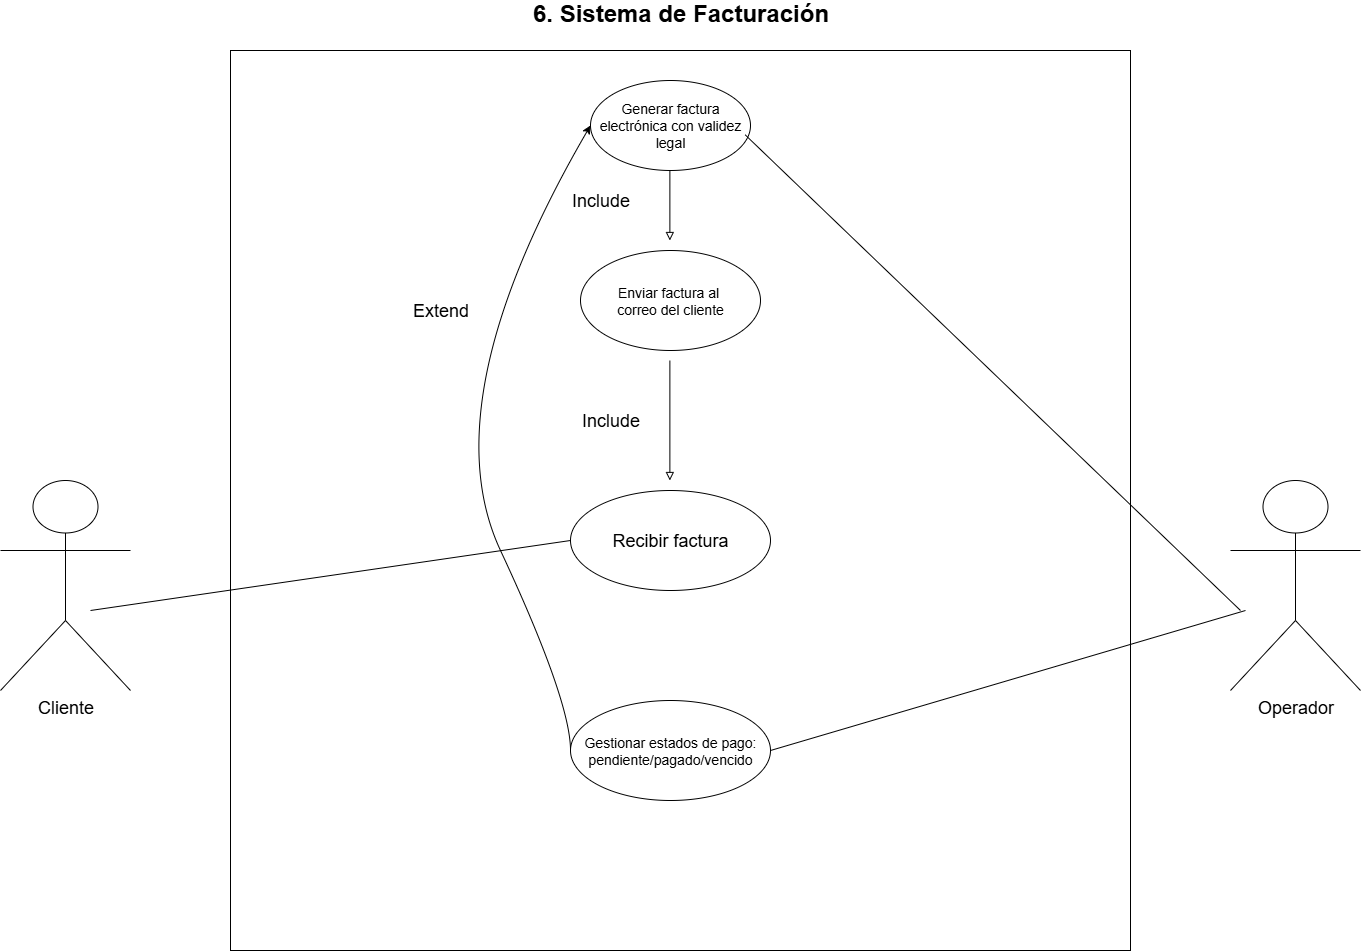

The diagram above was exported from draw.io. Its source (the exported page's mxGraphModel, read from the mxfile embedded in the PNG):
<mxGraphModel dx="2364" dy="851" grid="1" gridSize="10" guides="1" tooltips="1" connect="1" arrows="1" fold="1" page="1" pageScale="1" pageWidth="850" pageHeight="1100" math="0" shadow="0">
  <root>
    <mxCell id="0" />
    <mxCell id="1" parent="0" />
    <mxCell id="8Hdt1FH8gJfkPrJffVg7-2" value="" style="whiteSpace=wrap;html=1;aspect=fixed;" vertex="1" parent="1">
      <mxGeometry x="140" y="120" width="900" height="900" as="geometry" />
    </mxCell>
    <mxCell id="8Hdt1FH8gJfkPrJffVg7-3" value="&lt;font style=&quot;font-size: 14px;&quot;&gt;Enviar factura al&amp;nbsp;&lt;/font&gt;&lt;div&gt;&lt;font style=&quot;font-size: 14px;&quot;&gt;correo del cliente&lt;/font&gt;&lt;/div&gt;" style="ellipse;whiteSpace=wrap;html=1;" vertex="1" parent="1">
      <mxGeometry x="490" y="320" width="180" height="100" as="geometry" />
    </mxCell>
    <mxCell id="8Hdt1FH8gJfkPrJffVg7-4" value="&lt;font style=&quot;font-size: 14px;&quot;&gt;Generar factura electrónica con validez legal&lt;/font&gt;" style="ellipse;whiteSpace=wrap;html=1;" vertex="1" parent="1">
      <mxGeometry x="500" y="150" width="160" height="90" as="geometry" />
    </mxCell>
    <mxCell id="8Hdt1FH8gJfkPrJffVg7-5" value="&lt;font style=&quot;font-size: 14px;&quot;&gt;Gestionar estados de pago: pendiente/pagado/vencido&lt;/font&gt;" style="ellipse;whiteSpace=wrap;html=1;" vertex="1" parent="1">
      <mxGeometry x="480" y="770" width="200" height="100" as="geometry" />
    </mxCell>
    <mxCell id="8Hdt1FH8gJfkPrJffVg7-7" value="&lt;font style=&quot;font-size: 18px;&quot;&gt;Recibir factura&lt;/font&gt;" style="ellipse;whiteSpace=wrap;html=1;" vertex="1" parent="1">
      <mxGeometry x="480" y="560" width="200" height="100" as="geometry" />
    </mxCell>
    <mxCell id="iUCMT95Xcu6pU0HtjqkJ-1" value="&lt;font style=&quot;font-size: 18px;&quot;&gt;Cliente&lt;/font&gt;" style="shape=umlActor;verticalLabelPosition=bottom;verticalAlign=top;html=1;outlineConnect=0;" vertex="1" parent="1">
      <mxGeometry x="-90" y="550" width="130" height="210" as="geometry" />
    </mxCell>
    <mxCell id="iUCMT95Xcu6pU0HtjqkJ-2" value="&lt;font style=&quot;font-size: 18px;&quot;&gt;Operador&lt;/font&gt;" style="shape=umlActor;verticalLabelPosition=bottom;verticalAlign=top;html=1;outlineConnect=0;" vertex="1" parent="1">
      <mxGeometry x="1140" y="550" width="130" height="210" as="geometry" />
    </mxCell>
    <mxCell id="iUCMT95Xcu6pU0HtjqkJ-4" value="" style="endArrow=none;html=1;rounded=0;entryX=0;entryY=0.5;entryDx=0;entryDy=0;" edge="1" parent="1" target="8Hdt1FH8gJfkPrJffVg7-7">
      <mxGeometry width="50" height="50" relative="1" as="geometry">
        <mxPoint y="680" as="sourcePoint" />
        <mxPoint x="450" y="620" as="targetPoint" />
      </mxGeometry>
    </mxCell>
    <mxCell id="iUCMT95Xcu6pU0HtjqkJ-5" value="" style="endArrow=none;html=1;rounded=0;exitX=0.967;exitY=0.604;exitDx=0;exitDy=0;exitPerimeter=0;" edge="1" parent="1" source="8Hdt1FH8gJfkPrJffVg7-4">
      <mxGeometry width="50" height="50" relative="1" as="geometry">
        <mxPoint x="670" y="220" as="sourcePoint" />
        <mxPoint x="1150" y="680.004492753623" as="targetPoint" />
      </mxGeometry>
    </mxCell>
    <mxCell id="iUCMT95Xcu6pU0HtjqkJ-6" value="" style="endArrow=none;html=1;rounded=0;exitX=1;exitY=0.5;exitDx=0;exitDy=0;" edge="1" parent="1" source="8Hdt1FH8gJfkPrJffVg7-5">
      <mxGeometry width="50" height="50" relative="1" as="geometry">
        <mxPoint x="710" y="810" as="sourcePoint" />
        <mxPoint x="1155" y="680" as="targetPoint" />
      </mxGeometry>
    </mxCell>
    <mxCell id="iUCMT95Xcu6pU0HtjqkJ-8" value="" style="endArrow=none;html=1;rounded=0;startArrow=block;startFill=0;" edge="1" parent="1">
      <mxGeometry width="50" height="50" relative="1" as="geometry">
        <mxPoint x="579.38" y="310" as="sourcePoint" />
        <mxPoint x="579.38" y="240" as="targetPoint" />
      </mxGeometry>
    </mxCell>
    <mxCell id="Mhp-ujCVKx71nbNDvgc7-1" value="&lt;font style=&quot;font-size: 18px;&quot;&gt;Include&lt;/font&gt;" style="text;html=1;align=center;verticalAlign=middle;resizable=0;points=[];autosize=1;strokeColor=none;fillColor=none;rounded=1;" vertex="1" parent="1">
      <mxGeometry x="470" y="250" width="80" height="40" as="geometry" />
    </mxCell>
    <mxCell id="Mhp-ujCVKx71nbNDvgc7-2" value="" style="endArrow=none;html=1;rounded=0;startArrow=block;startFill=0;" edge="1" parent="1">
      <mxGeometry width="50" height="50" relative="1" as="geometry">
        <mxPoint x="579.38" y="550" as="sourcePoint" />
        <mxPoint x="579.38" y="430" as="targetPoint" />
      </mxGeometry>
    </mxCell>
    <mxCell id="Mhp-ujCVKx71nbNDvgc7-3" value="&lt;font style=&quot;font-size: 18px;&quot;&gt;Include&lt;/font&gt;" style="text;html=1;align=center;verticalAlign=middle;resizable=0;points=[];autosize=1;strokeColor=none;fillColor=none;rounded=1;" vertex="1" parent="1">
      <mxGeometry x="480" y="470" width="80" height="40" as="geometry" />
    </mxCell>
    <mxCell id="Mhp-ujCVKx71nbNDvgc7-4" value="" style="curved=1;endArrow=classic;html=1;rounded=0;entryX=0;entryY=0.5;entryDx=0;entryDy=0;" edge="1" parent="1" target="8Hdt1FH8gJfkPrJffVg7-4">
      <mxGeometry width="50" height="50" relative="1" as="geometry">
        <mxPoint x="480" y="820" as="sourcePoint" />
        <mxPoint x="530" y="770" as="targetPoint" />
        <Array as="points">
          <mxPoint x="480" y="770" />
          <mxPoint x="340" y="470" />
        </Array>
      </mxGeometry>
    </mxCell>
    <mxCell id="Mhp-ujCVKx71nbNDvgc7-5" value="&lt;font style=&quot;font-size: 18px;&quot;&gt;Extend&lt;/font&gt;" style="text;html=1;align=center;verticalAlign=middle;resizable=0;points=[];autosize=1;strokeColor=none;fillColor=none;rounded=1;" vertex="1" parent="1">
      <mxGeometry x="310" y="360" width="80" height="40" as="geometry" />
    </mxCell>
    <mxCell id="hVUYj-yaDXCo9wkJkRBg-1" value="&lt;b&gt;&lt;span style=&quot;line-height: 115%;&quot;&gt;&lt;font style=&quot;font-size: 24px;&quot;&gt;6. Sistema de Facturación&lt;/font&gt;&lt;/span&gt;&lt;/b&gt;" style="text;html=1;align=center;verticalAlign=middle;resizable=0;points=[];autosize=1;strokeColor=none;fillColor=none;" vertex="1" parent="1">
      <mxGeometry x="430" y="70" width="320" height="30" as="geometry" />
    </mxCell>
  </root>
</mxGraphModel>